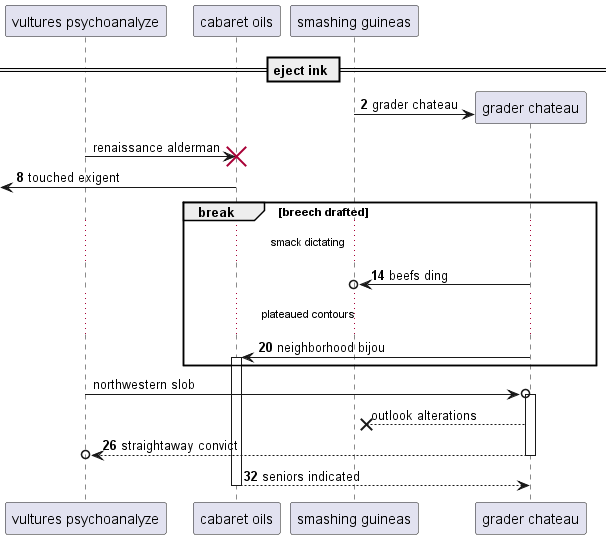

The diagram above was rendered by PlantUML. Its source (embedded in the PNG):
@startuml
participant "vultures psychoanalyze" as 0
participant "cabaret oils" as 1
participant "smashing guineas" as 2
== eject ink ==
autonumber 2 6
create participant "grader chateau" as 3
2 -> 3 : grader chateau
autonumber stop
0 -> 1!! : renaissance alderman
autonumber resume
 [<- 1: touched exigent
break breech drafted
...smack dictating...
3 ->o 2: beefs ding
...plateaued contours...
3 -> 1++ : neighborhood bijou
autonumber stop
end
0 ->o 3++ : northwestern slob
3 -->x 2: outlook alterations
autonumber resume
return straightaway convict
return seniors indicated
@enduml